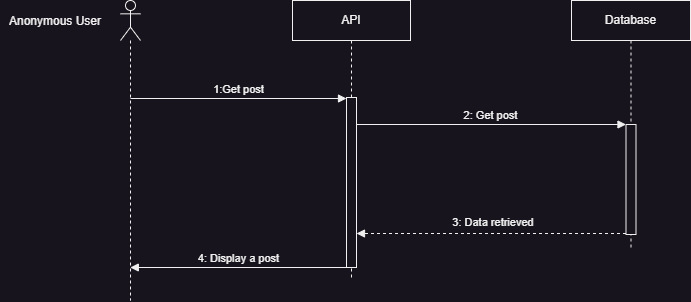

The diagram above was exported from draw.io. Its source (the exported page's mxGraphModel, read from the mxfile embedded in the PNG):
<mxGraphModel dx="1816" dy="610" grid="1" gridSize="10" guides="1" tooltips="1" connect="1" arrows="1" fold="1" page="1" pageScale="1" pageWidth="827" pageHeight="1169" math="0" shadow="0">
  <root>
    <mxCell id="0" />
    <mxCell id="1" parent="0" />
    <mxCell id="SHgEHmrDIPT7yVB_n2PV-13" value="" style="shape=umlLifeline;perimeter=lifelinePerimeter;whiteSpace=wrap;html=1;container=1;dropTarget=0;collapsible=0;recursiveResize=0;outlineConnect=0;portConstraint=eastwest;newEdgeStyle={&quot;curved&quot;:0,&quot;rounded&quot;:0};participant=umlActor;" vertex="1" parent="1">
      <mxGeometry x="110" y="160" width="20" height="300" as="geometry" />
    </mxCell>
    <mxCell id="SHgEHmrDIPT7yVB_n2PV-14" value="Anonymous User" style="text;html=1;align=center;verticalAlign=middle;whiteSpace=wrap;rounded=0;" vertex="1" parent="1">
      <mxGeometry x="-10" y="166" width="110" height="30" as="geometry" />
    </mxCell>
    <mxCell id="SHgEHmrDIPT7yVB_n2PV-15" value="Database" style="shape=umlLifeline;perimeter=lifelinePerimeter;whiteSpace=wrap;html=1;container=1;dropTarget=0;collapsible=0;recursiveResize=0;outlineConnect=0;portConstraint=eastwest;newEdgeStyle={&quot;edgeStyle&quot;:&quot;elbowEdgeStyle&quot;,&quot;elbow&quot;:&quot;vertical&quot;,&quot;curved&quot;:0,&quot;rounded&quot;:0};" vertex="1" parent="1">
      <mxGeometry x="561" y="160" width="119" height="250" as="geometry" />
    </mxCell>
    <mxCell id="SHgEHmrDIPT7yVB_n2PV-16" value="" style="html=1;points=[[0,0,0,0,5],[0,1,0,0,-5],[1,0,0,0,5],[1,1,0,0,-5]];perimeter=orthogonalPerimeter;outlineConnect=0;targetShapes=umlLifeline;portConstraint=eastwest;newEdgeStyle={&quot;curved&quot;:0,&quot;rounded&quot;:0};" vertex="1" parent="SHgEHmrDIPT7yVB_n2PV-15">
      <mxGeometry x="54.5" y="124" width="10" height="110" as="geometry" />
    </mxCell>
    <mxCell id="SHgEHmrDIPT7yVB_n2PV-17" value="API" style="shape=umlLifeline;perimeter=lifelinePerimeter;whiteSpace=wrap;html=1;container=1;dropTarget=0;collapsible=0;recursiveResize=0;outlineConnect=0;portConstraint=eastwest;newEdgeStyle={&quot;edgeStyle&quot;:&quot;elbowEdgeStyle&quot;,&quot;elbow&quot;:&quot;vertical&quot;,&quot;curved&quot;:0,&quot;rounded&quot;:0};" vertex="1" parent="1">
      <mxGeometry x="282" y="160" width="118" height="280" as="geometry" />
    </mxCell>
    <mxCell id="SHgEHmrDIPT7yVB_n2PV-18" value="" style="html=1;points=[[0,0,0,0,5],[0,1,0,0,-5],[1,0,0,0,5],[1,1,0,0,-5]];perimeter=orthogonalPerimeter;outlineConnect=0;targetShapes=umlLifeline;portConstraint=eastwest;newEdgeStyle={&quot;curved&quot;:0,&quot;rounded&quot;:0};" vertex="1" parent="SHgEHmrDIPT7yVB_n2PV-17">
      <mxGeometry x="54" y="97" width="10" height="170" as="geometry" />
    </mxCell>
    <mxCell id="SHgEHmrDIPT7yVB_n2PV-19" value="1:Get post" style="html=1;verticalAlign=bottom;endArrow=block;curved=0;rounded=0;" edge="1" parent="1">
      <mxGeometry width="80" relative="1" as="geometry">
        <mxPoint x="119.98717948717945" y="258" as="sourcePoint" />
        <mxPoint x="336" y="258" as="targetPoint" />
      </mxGeometry>
    </mxCell>
    <mxCell id="SHgEHmrDIPT7yVB_n2PV-20" value="2: Get post" style="html=1;verticalAlign=bottom;endArrow=block;curved=0;rounded=0;" edge="1" parent="1" target="SHgEHmrDIPT7yVB_n2PV-16">
      <mxGeometry width="80" relative="1" as="geometry">
        <mxPoint x="346" y="284" as="sourcePoint" />
        <mxPoint x="610" y="285" as="targetPoint" />
      </mxGeometry>
    </mxCell>
    <mxCell id="SHgEHmrDIPT7yVB_n2PV-21" value="" style="html=1;verticalAlign=bottom;labelBackgroundColor=none;endArrow=block;endFill=1;dashed=1;rounded=0;" edge="1" parent="1" target="SHgEHmrDIPT7yVB_n2PV-18">
      <mxGeometry width="160" relative="1" as="geometry">
        <mxPoint x="615.5" y="393" as="sourcePoint" />
        <mxPoint x="341.1491228070174" y="393" as="targetPoint" />
      </mxGeometry>
    </mxCell>
    <mxCell id="SHgEHmrDIPT7yVB_n2PV-22" value="3: Data retrieved" style="text;html=1;align=center;verticalAlign=middle;whiteSpace=wrap;rounded=0;fontSize=11;" vertex="1" parent="1">
      <mxGeometry x="430" y="367" width="106" height="30" as="geometry" />
    </mxCell>
    <mxCell id="SHgEHmrDIPT7yVB_n2PV-23" value="4: Display a post" style="html=1;verticalAlign=bottom;endArrow=block;curved=0;rounded=0;" edge="1" parent="1" target="SHgEHmrDIPT7yVB_n2PV-13">
      <mxGeometry width="80" relative="1" as="geometry">
        <mxPoint x="336" y="427" as="sourcePoint" />
        <mxPoint x="50" y="427" as="targetPoint" />
      </mxGeometry>
    </mxCell>
  </root>
</mxGraphModel>